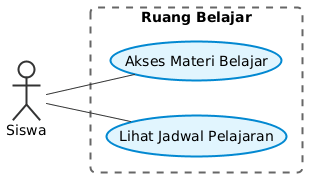

The diagram above was rendered by PlantUML. Its source (embedded in the PNG):
@startuml
left to right direction
skinparam BackgroundColor white
skinparam DefaultFontName Arial
skinparam DefaultFontSize 14
skinparam Shadowing false
skinparam RoundCorner 10
skinparam usecase {
    BackgroundColor #e1f5fe
    BorderColor #0288d1
    BorderThickness 2
    ArrowColor #333333
    FontColor #000000
}
skinparam actor {
    BackgroundColor #f9f9f9
    BorderColor #333333
    BorderThickness 2
    FontColor #000000
}
skinparam rectangle {
    BorderColor #666666
    BackgroundColor transparent
    BorderThickness 2
    BorderStyle dashed
}
actor "Siswa" as Siswa
rectangle "Ruang Belajar" {
    usecase "Lihat Jadwal Pelajaran" as UC1
    usecase "Akses Materi Belajar" as UC2
}
Siswa -- UC1
Siswa -- UC2
@enduml